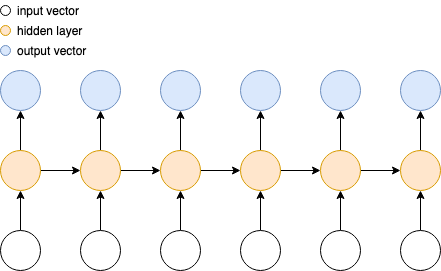

The diagram above was exported from draw.io. Its source (the exported page's mxGraphModel, read from the mxfile embedded in the PNG):
<mxGraphModel dx="1013" dy="492" grid="1" gridSize="10" guides="1" tooltips="1" connect="1" arrows="1" fold="1" page="1" pageScale="1" pageWidth="850" pageHeight="1100" math="0" shadow="0">
  <root>
    <mxCell id="0" />
    <mxCell id="1" parent="0" />
    <mxCell id="85" value="" style="edgeStyle=orthogonalEdgeStyle;rounded=0;orthogonalLoop=1;jettySize=auto;" parent="1" source="74" target="75" edge="1">
      <mxGeometry relative="1" as="geometry" />
    </mxCell>
    <mxCell id="74" value="" style="ellipse;aspect=fixed;" parent="1" vertex="1">
      <mxGeometry x="200" y="320" width="40" height="40" as="geometry" />
    </mxCell>
    <mxCell id="87" value="" style="edgeStyle=orthogonalEdgeStyle;rounded=0;orthogonalLoop=1;jettySize=auto;" parent="1" source="75" target="77" edge="1">
      <mxGeometry relative="1" as="geometry" />
    </mxCell>
    <mxCell id="126" value="" style="edgeStyle=orthogonalEdgeStyle;rounded=0;orthogonalLoop=1;jettySize=auto;" edge="1" parent="1" source="75" target="120">
      <mxGeometry relative="1" as="geometry" />
    </mxCell>
    <mxCell id="75" value="" style="ellipse;aspect=fixed;fillColor=#ffe6cc;strokeColor=#d79b00;" parent="1" vertex="1">
      <mxGeometry x="200" y="240" width="40" height="40" as="geometry" />
    </mxCell>
    <mxCell id="88" value="" style="edgeStyle=orthogonalEdgeStyle;rounded=0;orthogonalLoop=1;jettySize=auto;" parent="1" source="77" target="79" edge="1">
      <mxGeometry relative="1" as="geometry" />
    </mxCell>
    <mxCell id="127" value="" style="edgeStyle=orthogonalEdgeStyle;rounded=0;orthogonalLoop=1;jettySize=auto;" edge="1" parent="1" source="77" target="121">
      <mxGeometry relative="1" as="geometry" />
    </mxCell>
    <mxCell id="77" value="" style="ellipse;aspect=fixed;fillColor=#ffe6cc;strokeColor=#d79b00;" parent="1" vertex="1">
      <mxGeometry x="280" y="240" width="40" height="40" as="geometry" />
    </mxCell>
    <mxCell id="89" value="" style="edgeStyle=orthogonalEdgeStyle;rounded=0;orthogonalLoop=1;jettySize=auto;" parent="1" source="79" target="81" edge="1">
      <mxGeometry relative="1" as="geometry" />
    </mxCell>
    <mxCell id="128" value="" style="edgeStyle=orthogonalEdgeStyle;rounded=0;orthogonalLoop=1;jettySize=auto;" edge="1" parent="1" source="79" target="122">
      <mxGeometry relative="1" as="geometry" />
    </mxCell>
    <mxCell id="79" value="" style="ellipse;aspect=fixed;fillColor=#ffe6cc;strokeColor=#d79b00;" parent="1" vertex="1">
      <mxGeometry x="360" y="240" width="40" height="40" as="geometry" />
    </mxCell>
    <mxCell id="90" value="" style="edgeStyle=orthogonalEdgeStyle;rounded=0;orthogonalLoop=1;jettySize=auto;" parent="1" source="81" target="83" edge="1">
      <mxGeometry relative="1" as="geometry" />
    </mxCell>
    <mxCell id="117" value="" style="edgeStyle=orthogonalEdgeStyle;rounded=0;orthogonalLoop=1;jettySize=auto;" parent="1" source="81" target="116" edge="1">
      <mxGeometry relative="1" as="geometry" />
    </mxCell>
    <mxCell id="81" value="" style="ellipse;aspect=fixed;fillColor=#ffe6cc;strokeColor=#d79b00;" parent="1" vertex="1">
      <mxGeometry x="440" y="240" width="40" height="40" as="geometry" />
    </mxCell>
    <mxCell id="94" style="edgeStyle=orthogonalEdgeStyle;rounded=0;orthogonalLoop=1;jettySize=auto;exitX=0.5;exitY=0;exitDx=0;exitDy=0;entryX=0.5;entryY=1;entryDx=0;entryDy=0;" parent="1" source="83" target="84" edge="1">
      <mxGeometry relative="1" as="geometry" />
    </mxCell>
    <mxCell id="115" value="" style="edgeStyle=orthogonalEdgeStyle;rounded=0;orthogonalLoop=1;jettySize=auto;" parent="1" source="83" target="114" edge="1">
      <mxGeometry relative="1" as="geometry" />
    </mxCell>
    <mxCell id="83" value="" style="ellipse;aspect=fixed;fillColor=#ffe6cc;strokeColor=#d79b00;" parent="1" vertex="1">
      <mxGeometry x="520" y="240" width="40" height="40" as="geometry" />
    </mxCell>
    <mxCell id="84" value="" style="ellipse;aspect=fixed;fillColor=#dae8fc;strokeColor=#6c8ebf;" parent="1" vertex="1">
      <mxGeometry x="520" y="160" width="40" height="40" as="geometry" />
    </mxCell>
    <mxCell id="99" value="" style="ellipse;aspect=fixed;" parent="1" vertex="1">
      <mxGeometry x="200" y="95" width="10" height="10" as="geometry" />
    </mxCell>
    <mxCell id="100" value="input vector" style="text;align=left;verticalAlign=middle;resizable=0;points=[];autosize=1;strokeColor=none;" parent="1" vertex="1">
      <mxGeometry x="215" y="90" width="80" height="20" as="geometry" />
    </mxCell>
    <mxCell id="103" value="" style="ellipse;aspect=fixed;fillColor=#ffe6cc;strokeColor=#d79b00;" parent="1" vertex="1">
      <mxGeometry x="200" y="115" width="10" height="10" as="geometry" />
    </mxCell>
    <mxCell id="104" value="hidden layer" style="text;align=left;verticalAlign=middle;resizable=0;points=[];autosize=1;strokeColor=none;" parent="1" vertex="1">
      <mxGeometry x="215" y="110" width="80" height="20" as="geometry" />
    </mxCell>
    <mxCell id="105" value="" style="ellipse;aspect=fixed;fillColor=#dae8fc;strokeColor=#6c8ebf;" parent="1" vertex="1">
      <mxGeometry x="200" y="135" width="10" height="10" as="geometry" />
    </mxCell>
    <mxCell id="106" value="output vector" style="text;align=left;verticalAlign=middle;resizable=0;points=[];autosize=1;strokeColor=none;" parent="1" vertex="1">
      <mxGeometry x="215" y="130" width="80" height="20" as="geometry" />
    </mxCell>
    <mxCell id="111" value="" style="edgeStyle=orthogonalEdgeStyle;rounded=0;orthogonalLoop=1;jettySize=auto;" parent="1" source="107" target="77" edge="1">
      <mxGeometry relative="1" as="geometry" />
    </mxCell>
    <mxCell id="107" value="" style="ellipse;aspect=fixed;" parent="1" vertex="1">
      <mxGeometry x="280" y="320" width="40" height="40" as="geometry" />
    </mxCell>
    <mxCell id="112" value="" style="edgeStyle=orthogonalEdgeStyle;rounded=0;orthogonalLoop=1;jettySize=auto;" parent="1" source="108" target="79" edge="1">
      <mxGeometry relative="1" as="geometry" />
    </mxCell>
    <mxCell id="108" value="" style="ellipse;aspect=fixed;" parent="1" vertex="1">
      <mxGeometry x="360" y="320" width="40" height="40" as="geometry" />
    </mxCell>
    <mxCell id="119" value="" style="edgeStyle=orthogonalEdgeStyle;rounded=0;orthogonalLoop=1;jettySize=auto;" parent="1" source="114" target="118" edge="1">
      <mxGeometry relative="1" as="geometry" />
    </mxCell>
    <mxCell id="114" value="" style="ellipse;aspect=fixed;fillColor=#ffe6cc;strokeColor=#d79b00;" parent="1" vertex="1">
      <mxGeometry x="600" y="240" width="40" height="40" as="geometry" />
    </mxCell>
    <mxCell id="116" value="" style="ellipse;aspect=fixed;fillColor=#dae8fc;strokeColor=#6c8ebf;" parent="1" vertex="1">
      <mxGeometry x="440" y="160" width="40" height="40" as="geometry" />
    </mxCell>
    <mxCell id="118" value="" style="ellipse;aspect=fixed;fillColor=#dae8fc;strokeColor=#6c8ebf;" parent="1" vertex="1">
      <mxGeometry x="600" y="160" width="40" height="40" as="geometry" />
    </mxCell>
    <mxCell id="120" value="" style="ellipse;aspect=fixed;fillColor=#dae8fc;strokeColor=#6c8ebf;" vertex="1" parent="1">
      <mxGeometry x="200" y="160" width="40" height="40" as="geometry" />
    </mxCell>
    <mxCell id="121" value="" style="ellipse;aspect=fixed;fillColor=#dae8fc;strokeColor=#6c8ebf;" vertex="1" parent="1">
      <mxGeometry x="280" y="160" width="40" height="40" as="geometry" />
    </mxCell>
    <mxCell id="122" value="" style="ellipse;aspect=fixed;fillColor=#dae8fc;strokeColor=#6c8ebf;" vertex="1" parent="1">
      <mxGeometry x="360" y="160" width="40" height="40" as="geometry" />
    </mxCell>
    <mxCell id="129" value="" style="edgeStyle=orthogonalEdgeStyle;rounded=0;orthogonalLoop=1;jettySize=auto;" edge="1" parent="1" source="123" target="81">
      <mxGeometry relative="1" as="geometry" />
    </mxCell>
    <mxCell id="123" value="" style="ellipse;aspect=fixed;" vertex="1" parent="1">
      <mxGeometry x="440" y="320" width="40" height="40" as="geometry" />
    </mxCell>
    <mxCell id="130" value="" style="edgeStyle=orthogonalEdgeStyle;rounded=0;orthogonalLoop=1;jettySize=auto;" edge="1" parent="1" source="124" target="83">
      <mxGeometry relative="1" as="geometry" />
    </mxCell>
    <mxCell id="124" value="" style="ellipse;aspect=fixed;" vertex="1" parent="1">
      <mxGeometry x="520" y="320" width="40" height="40" as="geometry" />
    </mxCell>
    <mxCell id="131" value="" style="edgeStyle=orthogonalEdgeStyle;rounded=0;orthogonalLoop=1;jettySize=auto;" edge="1" parent="1" source="125" target="114">
      <mxGeometry relative="1" as="geometry" />
    </mxCell>
    <mxCell id="125" value="" style="ellipse;aspect=fixed;" vertex="1" parent="1">
      <mxGeometry x="600" y="320" width="40" height="40" as="geometry" />
    </mxCell>
  </root>
</mxGraphModel>